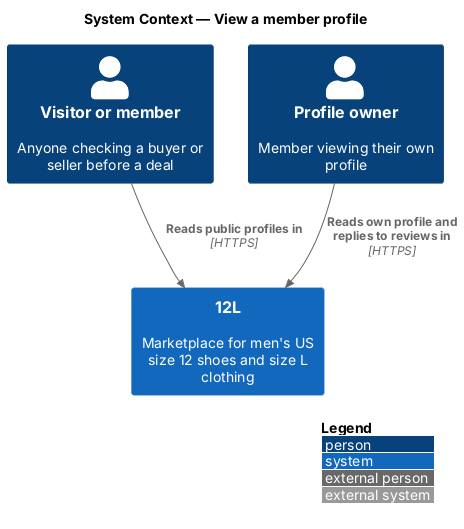

The diagram above was rendered by PlantUML. Its source (embedded in the PNG):
@startuml
!include <C4/C4_Context>
LAYOUT_WITH_LEGEND()
title System Context — View a member profile

Person(visitor, "Visitor or member", "Anyone checking a buyer or seller before a deal")
Person(owner, "Profile owner", "Member viewing their own profile")
System(twelvel, "12L", "Marketplace for men's US size 12 shoes and size L clothing")

Rel(visitor, twelvel, "Reads public profiles in", "HTTPS")
Rel(owner, twelvel, "Reads own profile and replies to reviews in", "HTTPS")
@enduml